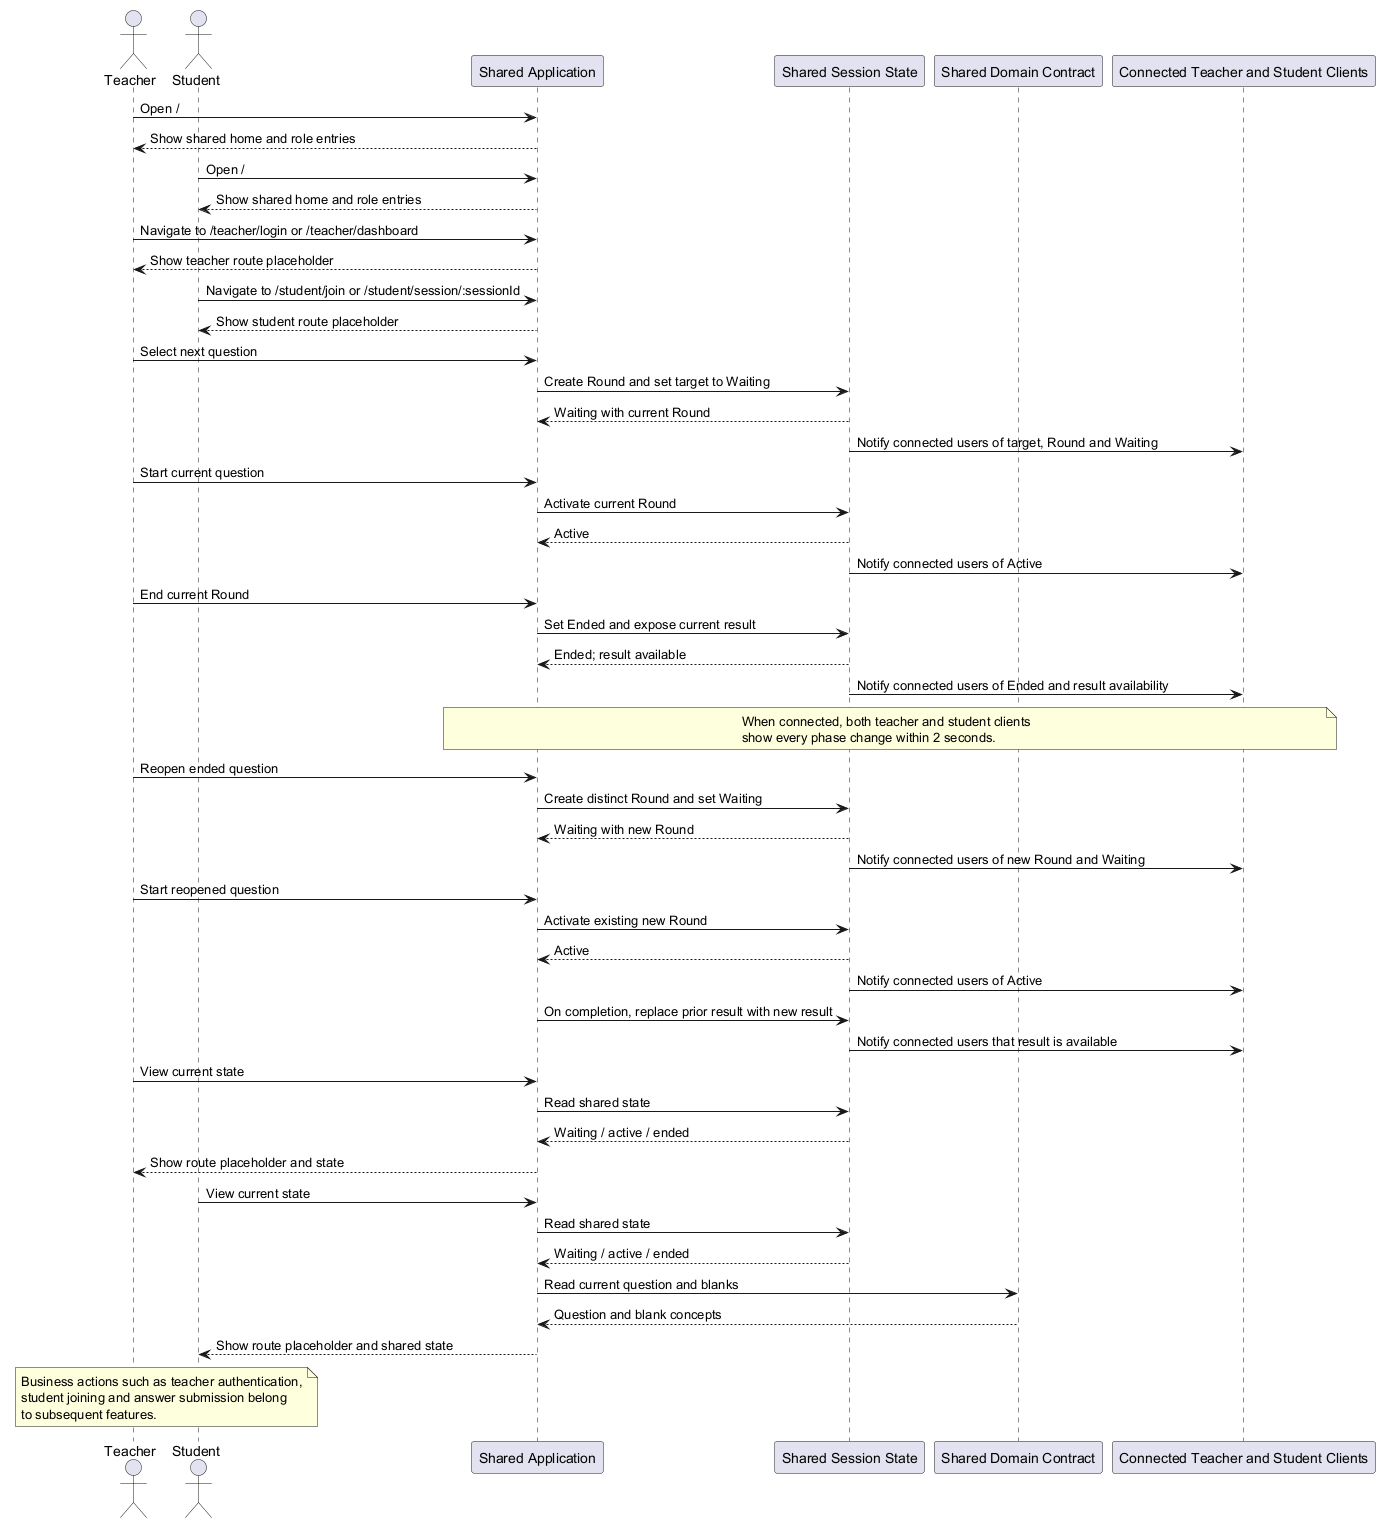

The diagram above was rendered by PlantUML. Its source (embedded in the PNG):
@startuml
actor Teacher
actor Student
participant "Shared Application" as App
participant "Shared Session State" as State
participant "Shared Domain Contract" as Domain
participant "Connected Teacher and Student Clients" as Clients
Teacher -> App: Open /
App --> Teacher: Show shared home and role entries
Student -> App: Open /
App --> Student: Show shared home and role entries
Teacher -> App: Navigate to /teacher/login or /teacher/dashboard
App --> Teacher: Show teacher route placeholder
Student -> App: Navigate to /student/join or /student/session/:sessionId
App --> Student: Show student route placeholder
Teacher -> App: Select next question
App -> State: Create Round and set target to Waiting
State --> App: Waiting with current Round
State -> Clients: Notify connected users of target, Round and Waiting
Teacher -> App: Start current question
App -> State: Activate current Round
State --> App: Active
State -> Clients: Notify connected users of Active
Teacher -> App: End current Round
App -> State: Set Ended and expose current result
State --> App: Ended; result available
State -> Clients: Notify connected users of Ended and result availability
note over App,Clients
When connected, both teacher and student clients
show every phase change within 2 seconds.
end note
Teacher -> App: Reopen ended question
App -> State: Create distinct Round and set Waiting
State --> App: Waiting with new Round
State -> Clients: Notify connected users of new Round and Waiting
Teacher -> App: Start reopened question
App -> State: Activate existing new Round
State --> App: Active
State -> Clients: Notify connected users of Active
App -> State: On completion, replace prior result with new result
State -> Clients: Notify connected users that result is available
Teacher -> App: View current state
App -> State: Read shared state
State --> App: Waiting / active / ended
App --> Teacher: Show route placeholder and state
Student -> App: View current state
App -> State: Read shared state
State --> App: Waiting / active / ended
App -> Domain: Read current question and blanks
Domain --> App: Question and blank concepts
App --> Student: Show route placeholder and shared state
note over Teacher,Student
Business actions such as teacher authentication,
student joining and answer submission belong
to subsequent features.
end note
@enduml